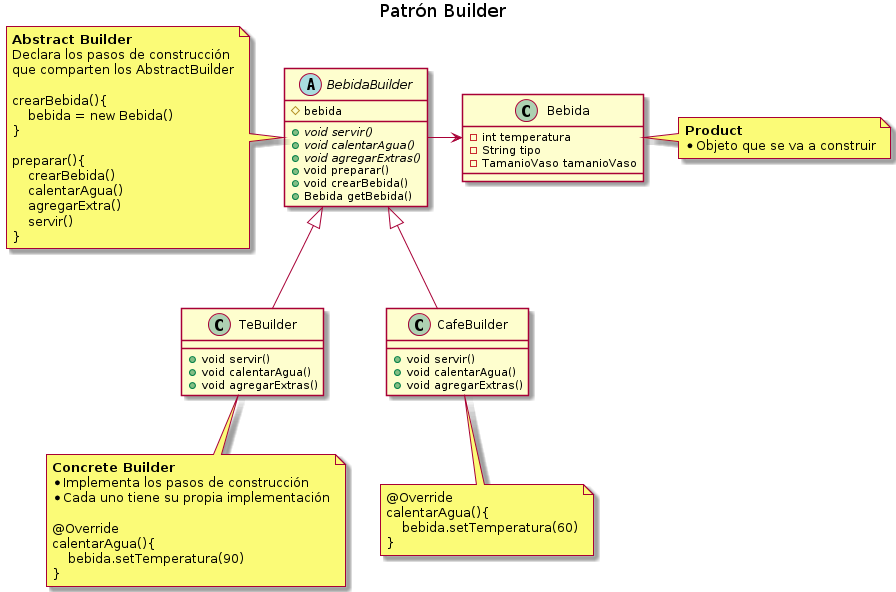

The diagram above was rendered by PlantUML. Its source (embedded in the PNG):
@startuml
Title Patrón Builder

' ================
' ==== CLASES ====
' ================

abstract class BebidaBuilder{
    #bebida
    +{abstract} void servir()
    +{abstract} void calentarAgua()
    +{abstract} void agregarExtras()
    +void preparar()
    +void crearBebida()
    +Bebida getBebida()
}

class CafeBuilder{
    +void servir()
    +void calentarAgua()
    +void agregarExtras()
}

class TeBuilder{
    +void servir()
    +void calentarAgua()
    +void agregarExtras()
}

class Bebida{
    -int temperatura
    -String tipo
    -TamanioVaso tamanioVaso
}

' ================
' == RELACIONES ==
' ================

together {
TeBuilder       -u-|> BebidaBuilder
CafeBuilder     -u-|> BebidaBuilder
BebidaBuilder   -r->  Bebida
}

' ================
' ==== NOTAS =====
' ================

note as N1
**Abstract Builder**
Declara los pasos de construcción
que comparten los AbstractBuilder

crearBebida(){
    bebida = new Bebida()
}

preparar(){
    crearBebida()
    calentarAgua()
    agregarExtra()
    servir()
}
end note

note as N2
@Override
calentarAgua(){
    bebida.setTemperatura(60)
}
end note

note as N3
**Concrete Builder**
* Implementa los pasos de construcción
* Cada uno tiene su propia implementación

@Override
calentarAgua(){
    bebida.setTemperatura(90)
}
end note

note as N4
**Product**
* Objeto que se va a construir
end note

N1 .r. BebidaBuilder
N2 .u. CafeBuilder
N3 .u. TeBuilder
N4 .l. Bebida

@enduml